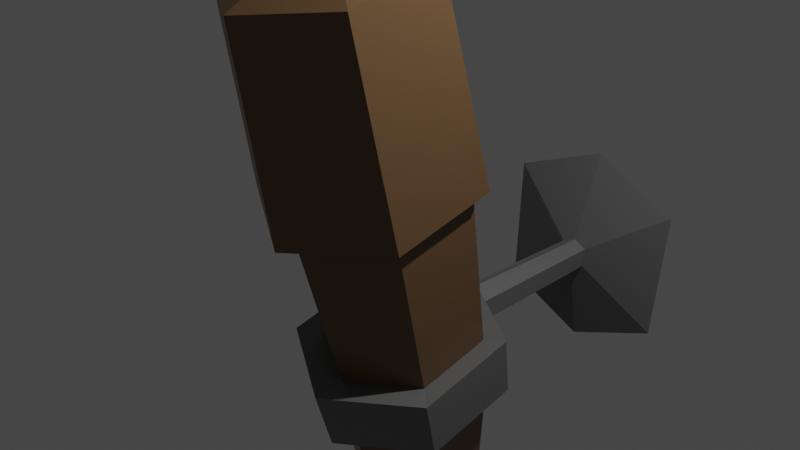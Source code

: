 # Source: torch.blend  (saved by Blender 3.1.7; exported with 4.5.12 LTS)
import bpy
from mathutils import Matrix  # noqa: F401  (used for matrix-valued properties, if any)

bpy.ops.wm.read_factory_settings(use_empty=True)
scene = bpy.context.scene
scene.name = 'Scene'

# ---- collections
col_collection = bpy.data.collections.new('Collection'); scene.collection.children.link(col_collection)

# ---- materials (node trees are filled in below, after node groups)
mat_material_001 = bpy.data.materials.new('Material.001')
mat_material_001.alpha_threshold = 0.0
mat_material_001.use_transparent_shadow = False
mat_material_001.line_color = (0.0, 0.0, 0.0, 1.0)
mat_material = bpy.data.materials.new('Material')
mat_material.use_transparent_shadow = False

# ---- material node trees
mat_material_001.use_nodes = True; mat_material_001.node_tree.nodes.clear()
_N = mat_material_001.node_tree.nodes; _L = mat_material_001.node_tree.links
n0 = _N.new('ShaderNodeOutputMaterial'); n0.name = 'Material Output'; n0.location = (300, 300)
n1 = _N.new('ShaderNodeBsdfPrincipled'); n1.name = 'Principled BSDF'; n1.location = (10, 300)
n1.distribution = 'GGX'
n1.subsurface_method = 'RANDOM_WALK_SKIN'
n1.inputs[0].default_value = (0.1574, 0.08903, 0.04168, 1.0)
n1.inputs[2].default_value = 0.4
n1.inputs[3].default_value = 1.45
n1.inputs[27].default_value = (0.0, 0.0, 0.0, 1.0)
n1.inputs[28].default_value = 1.0
_L.new(n1.outputs[0], n0.inputs[0])
n0.is_active_output = True
mat_material.use_nodes = True; mat_material.node_tree.nodes.clear()
_N = mat_material.node_tree.nodes; _L = mat_material.node_tree.links
n0 = _N.new('ShaderNodeBsdfPrincipled'); n0.name = 'Principled BSDF'; n0.location = (10, 300)
n0.distribution = 'GGX'
n0.subsurface_method = 'RANDOM_WALK_SKIN'
n0.inputs[0].default_value = (0.1626, 0.1626, 0.1626, 1.0)
n0.inputs[3].default_value = 1.45
n0.inputs[27].default_value = (0.0, 0.0, 0.0, 1.0)
n0.inputs[28].default_value = 1.0
n1 = _N.new('ShaderNodeOutputMaterial'); n1.name = 'Material Output'; n1.location = (300, 300)
_L.new(n0.outputs[0], n1.inputs[0])
n1.is_active_output = True

# ---- world
world_world = bpy.data.worlds.new('World'); scene.world = world_world
world_world.use_nodes = True; world_world.node_tree.nodes.clear()
_N = world_world.node_tree.nodes; _L = world_world.node_tree.links
n0 = _N.new('ShaderNodeOutputWorld'); n0.name = 'World Output'; n0.location = (300, 300)
n1 = _N.new('ShaderNodeBackground'); n1.name = 'Background'; n1.location = (10, 300)
n1.inputs[0].default_value = (0.05088, 0.05088, 0.05088, 1.0)
_L.new(n1.outputs[0], n0.inputs[0])
n0.is_active_output = True
world_world.color = (0.05088, 0.05088, 0.05088)
world_world.use_sun_shadow = False
world_world.sun_shadow_jitter_overblur = 0.0

# ---- cameras
cam_camera = bpy.data.cameras.new('Camera')
cam_camera.clip_end = 100.0
cam_camera.ortho_scale = 7.314

# ---- lights
light_light = bpy.data.lights.new('Light', 'POINT')
light_light.transmission_factor = 0.0
light_light.energy = 1000.0
light_light.shadow_soft_size = 0.1
light_light.shadow_maximum_resolution = 0.006
light_light.use_absolute_resolution = True

# ---- meshes
me_cylinder = bpy.data.meshes.new('Cylinder')
me_cylinder.from_pydata([(-1.118e-08, 1.934, -12.32), (0.0, 0.6531, 0.8919), (0.4132, 1.701, -12.42), (0.866, 0.1662, 0.6997), (0.4132, 1.237, -12.6), (0.866, -0.8077, 0.3152), (-5.215e-08, 1.004, -12.69), (-8.568e-08, -1.295, 0.1229), (-0.4132, 1.237, -12.6), (-0.866, -0.8077, 0.3152), (-0.4132, 1.701, -12.42), (-0.866, 0.1662, 0.6997), (-0.04835, 1.185, -1.938), (0.9807, 0.6061, -2.167), (0.9807, -0.5511, -2.623), (-0.04835, -1.13, -2.852), (-1.077, -0.5511, -2.623), (-1.077, 0.6061, -2.167), (-0.8264, 0.5379, -2.283), (-0.8264, -0.3339, -2.627), (-0.05123, -0.7698, -2.799), (0.724, -0.3339, -2.627), (0.724, 0.5379, -2.283), (-0.05123, 0.9738, -2.111), (-0.2155, 1.203, -6.37), (0.4065, 0.8531, -6.508), (0.4065, 0.1536, -6.784), (-0.2155, -0.1961, -6.922), (-0.8375, 0.1536, -6.784), (-0.8375, 0.8531, -6.508), (-0.06883, 1.084, -3.142), (0.6752, 0.6656, -3.307), (0.6752, -0.1711, -3.638), (-0.06883, -0.5895, -3.803), (-0.8128, -0.1711, -3.638), (-0.8128, 0.6656, -3.307), (-0.07171, 1.308, -3.143), (0.916, 0.753, -3.362), (0.916, -0.3577, -3.801), (-0.07171, -0.9131, -4.02), (-1.059, -0.3577, -3.801), (-1.059, 0.753, -3.362), (0.2066, 1.817, -12.37), (0.433, 0.4097, 0.7958), (0.4662, 0.8955, -2.052), (0.3364, 0.7558, -2.197), (0.09551, 1.028, -6.439), (0.3032, 0.8747, -3.225), (0.4221, 1.031, -3.252), (-0.2066, 1.817, -12.37), (-0.433, 0.4097, 0.7958), (-0.5629, 0.8955, -2.052), (-0.4388, 0.7558, -2.197), (-0.5265, 1.028, -6.439), (-0.4408, 0.8747, -3.225), (-0.5655, 1.031, -3.252), (-0.05291, 1.205, -2.175), (-0.06715, 1.28, -2.909), (0.1413, 1.111, -2.354), (0.1245, 1.163, -2.813), (-0.2525, 1.111, -2.354), (-0.2535, 1.163, -2.813), (-0.05391, 3.039, -2.251), (-0.06615, 3.017, -2.891), (0.1132, 3.029, -2.37), (0.09867, 3.019, -2.772), (-0.2255, 3.029, -2.37), (-0.2264, 3.019, -2.772), (-0.01925, 3.379, -0.4398), (-0.1008, 3.236, -4.702), (1.094, 3.314, -1.233), (0.9972, 3.25, -3.909), (-1.163, 3.314, -1.233), (-1.168, 3.25, -3.909), (0.0, 0.6377, 1.004), (0.866, 0.1507, 0.8122), (0.866, -0.8232, 0.4277), (-8.568e-08, -1.31, 0.2355), (-0.866, -0.8232, 0.4277), (-0.866, 0.1507, 0.8122), (0.433, 0.3942, 0.9084), (-0.433, 0.3942, 0.9084), (3.725e-09, 0.7772, 1.228), (1.043, 0.1909, 0.9962), (1.043, -0.9817, 0.5332), (-1.006e-07, -1.568, 0.3018), (-1.043, -0.9817, 0.5332), (-1.043, 0.1909, 0.9962), (0.5214, 0.484, 1.112), (-0.5214, 0.484, 1.112), (0.0, 0.1473, 5.025), (0.9309, -0.3762, 4.818), (0.9309, -1.423, 4.405), (-9.313e-08, -1.946, 4.198), (-0.9309, -1.423, 4.405), (-0.9309, -0.3762, 4.818), (0.4655, -0.1144, 4.922), (-0.4655, -0.1144, 4.922), (-7.451e-09, -0.07276, 5.088), (0.7115, -0.4728, 4.93), (0.7115, -1.273, 4.614), (-7.823e-08, -1.673, 4.456), (-0.7115, -1.273, 4.614), (-0.7115, -0.4728, 4.93), (0.3558, -0.2728, 5.009), (-0.3558, -0.2728, 5.009)], [], [(45, 43, 3, 22), (22, 3, 5, 21), (21, 5, 7, 20), (20, 7, 9, 19), (9, 7, 77, 78), (19, 9, 11, 18), (52, 50, 1, 23), (0, 42, 2, 4, 6, 8, 10, 49), (37, 13, 14, 38), (48, 44, 13, 37), (22, 21, 14, 13), (47, 30, 36, 48), (19, 18, 17, 16), (35, 34, 40, 41), (45, 22, 13, 44), (32, 31, 37, 38), (49, 53, 24, 0), (8, 28, 29, 10), (6, 27, 28, 8), (4, 26, 27, 6), (2, 25, 26, 4), (42, 46, 25, 2), (53, 54, 30, 24), (28, 34, 35, 29), (27, 33, 34, 28), (26, 32, 33, 27), (25, 31, 32, 26), (46, 47, 31, 25), (38, 14, 15, 39), (39, 15, 16, 40), (40, 16, 17, 41), (55, 51, 60, 61), (34, 33, 39, 40), (52, 23, 12, 51), (21, 20, 15, 14), (33, 32, 38, 39), (54, 35, 41, 55), (20, 19, 16, 15), (24, 30, 47, 46), (0, 24, 46, 42), (23, 45, 44, 12), (31, 47, 48, 37), (12, 44, 58, 56), (23, 1, 43, 45), (30, 54, 55, 36), (18, 52, 51, 17), (41, 17, 51, 55), (29, 35, 54, 53), (10, 29, 53, 49), (18, 11, 50, 52), (59, 57, 63, 65), (61, 60, 66, 67), (44, 48, 59, 58), (36, 55, 61, 57), (51, 12, 56, 60), (48, 36, 57, 59), (62, 64, 70, 68), (64, 65, 71, 70), (57, 61, 67, 63), (60, 56, 62, 66), (58, 59, 65, 64), (56, 58, 64, 62), (73, 72, 68, 69), (69, 68, 70, 71), (67, 66, 72, 73), (65, 63, 69, 71), (63, 67, 73, 69), (66, 62, 68, 72), (78, 77, 85, 86), (5, 3, 75, 76), (11, 9, 78, 79), (43, 1, 74, 80), (7, 5, 76, 77), (50, 11, 79, 81), (1, 50, 81, 74), (3, 43, 80, 75), (82, 89, 97, 90), (76, 75, 83, 84), (75, 80, 88, 83), (79, 78, 86, 87), (77, 76, 84, 85), (80, 74, 82, 88), (74, 81, 89, 82), (81, 79, 87, 89), (95, 94, 102, 103), (89, 87, 95, 97), (86, 85, 93, 94), (84, 83, 91, 92), (83, 88, 96, 91), (87, 86, 94, 95), (85, 84, 92, 93), (88, 82, 90, 96), (99, 104, 98, 105, 103, 102, 101, 100), (93, 92, 100, 101), (96, 90, 98, 104), (90, 97, 105, 98), (97, 95, 103, 105), (94, 93, 101, 102), (92, 91, 99, 100), (91, 96, 104, 99)])
me_cylinder.polygons.foreach_set('material_index', [0, 0, 0, 0, 0, 0, 0, 0, 1, 1, 1, 1, 1, 1, 1, 1, 0, 0, 0, 0, 0, 0, 0, 0, 0, 0, 0, 0, 1, 1, 1, 1, 1, 1, 1, 1, 1, 1, 0, 0, 1, 1, 1, 0, 1, 1, 1, 0, 0, 0, 1, 1, 1, 1, 1, 1, 1, 1, 1, 1, 1, 1, 1, 1, 1, 1, 1, 1, 0, 0, 0, 0, 0, 0, 0, 0, 0, 0, 0, 0, 0, 0, 0, 0, 0, 0, 0, 0, 0, 0, 0, 0, 0, 0, 0, 0, 0, 0, 0, 0])
_uv = me_cylinder.uv_layers.new(name='UVMap')
_uv.uv.foreach_set('vector', [0.9167, 0.8997, 0.9167, 1.0, 0.8333, 1.0, 0.8333, 0.8997, 0.8333, 0.8997, 0.8333, 1.0, 0.6667, 1.0, 0.6667, 0.8997, 0.6667, 0.8997, 0.6667, 1.0, 0.5, 1.0, 0.5, 0.8997, 0.5, 0.8997, 0.5, 1.0, 0.3333, 1.0, 0.3333, 0.8997, 0.3333, 1.0, 0.5, 1.0, 0.5, 1.0, 0.3333, 1.0, 0.3333, 0.8997, 0.3333, 1.0, 0.1667, 1.0, 0.1667, 0.8997, 0.08333, 0.8997, 0.08333, 1.0, -8.941e-08, 1.0, -8.941e-08, 0.8997, 0.75, 0.49, 0.8539, 0.43, 0.9578, 0.37, 0.9578, 0.13, 0.75, 0.01, 0.5422, 0.13, 0.5422, 0.37, 0.6461, 0.43, 0.8333, 0.8653, 0.8333, 0.8997, 0.6667, 0.8997, 0.6667, 0.8653, 0.9167, 0.8653, 0.9167, 0.8997, 0.8333, 0.8997, 0.8333, 0.8653, 0.8333, 0.8997, 0.6667, 0.8997, 0.6667, 0.8997, 0.8333, 0.8997, 0.9167, 0.8653, 1.0, 0.8653, 1.0, 0.8653, 0.9167, 0.8653, 0.3333, 0.8997, 0.1667, 0.8997, 0.1667, 0.8997, 0.3333, 0.8997, 0.1667, 0.8653, 0.3333, 0.8653, 0.3333, 0.8653, 0.1667, 0.8653, 0.9167, 0.8997, 0.8333, 0.8997, 0.8333, 0.8997, 0.9167, 0.8997, 0.6667, 0.8653, 0.8333, 0.8653, 0.8333, 0.8653, 0.6667, 0.8653, 0.08333, 0.5, 0.08333, 0.7305, -8.941e-08, 0.7305, -8.941e-08, 0.5, 0.3333, 0.5, 0.3333, 0.7305, 0.1667, 0.7305, 0.1667, 0.5, 0.5, 0.5, 0.5, 0.7305, 0.3333, 0.7305, 0.3333, 0.5, 0.6667, 0.5, 0.6667, 0.7305, 0.5, 0.7305, 0.5, 0.5, 0.8333, 0.5, 0.8333, 0.7305, 0.6667, 0.7305, 0.6667, 0.5, 0.9167, 0.5, 0.9167, 0.7305, 0.8333, 0.7305, 0.8333, 0.5, 0.08333, 0.7305, 0.08333, 0.8653, -8.941e-08, 0.8653, -8.941e-08, 0.7305, 0.3333, 0.7305, 0.3333, 0.8653, 0.1667, 0.8653, 0.1667, 0.7305, 0.5, 0.7305, 0.5, 0.8653, 0.3333, 0.8653, 0.3333, 0.7305, 0.6667, 0.7305, 0.6667, 0.8653, 0.5, 0.8653, 0.5, 0.7305, 0.8333, 0.7305, 0.8333, 0.8653, 0.6667, 0.8653, 0.6667, 0.7305, 0.9167, 0.7305, 0.9167, 0.8653, 0.8333, 0.8653, 0.8333, 0.7305, 0.6667, 0.8653, 0.6667, 0.8997, 0.5, 0.8997, 0.5, 0.8653, 0.5, 0.8653, 0.5, 0.8997, 0.3333, 0.8997, 0.3333, 0.8653, 0.3333, 0.8653, 0.3333, 0.8997, 0.1667, 0.8997, 0.1667, 0.8653, 0.08333, 0.8653, 0.08333, 0.8997, 0.08333, 0.8997, 0.08333, 0.8653, 0.3333, 0.8653, 0.5, 0.8653, 0.5, 0.8653, 0.3333, 0.8653, 0.08333, 0.8997, -8.941e-08, 0.8997, -8.941e-08, 0.8997, 0.08333, 0.8997, 0.6667, 0.8997, 0.5, 0.8997, 0.5, 0.8997, 0.6667, 0.8997, 0.5, 0.8653, 0.6667, 0.8653, 0.6667, 0.8653, 0.5, 0.8653, 0.08333, 0.8653, 0.1667, 0.8653, 0.1667, 0.8653, 0.08333, 0.8653, 0.5, 0.8997, 0.3333, 0.8997, 0.3333, 0.8997, 0.5, 0.8997, 1.0, 0.7305, 1.0, 0.8653, 0.9167, 0.8653, 0.9167, 0.7305, 1.0, 0.5, 1.0, 0.7305, 0.9167, 0.7305, 0.9167, 0.5, 1.0, 0.8997, 0.9167, 0.8997, 0.9167, 0.8997, 1.0, 0.8997, 0.8333, 0.8653, 0.9167, 0.8653, 0.9167, 0.8653, 0.8333, 0.8653, 1.0, 0.8997, 0.9167, 0.8997, 0.9167, 0.8997, 1.0, 0.8997, 1.0, 0.8997, 1.0, 1.0, 0.9167, 1.0, 0.9167, 0.8997, -8.941e-08, 0.8653, 0.08333, 0.8653, 0.08333, 0.8653, -8.941e-08, 0.8653, 0.1667, 0.8997, 0.08333, 0.8997, 0.08333, 0.8997, 0.1667, 0.8997, 0.1667, 0.8653, 0.1667, 0.8997, 0.08333, 0.8997, 0.08333, 0.8653, 0.1667, 0.7305, 0.1667, 0.8653, 0.08333, 0.8653, 0.08333, 0.7305, 0.1667, 0.5, 0.1667, 0.7305, 0.08333, 0.7305, 0.08333, 0.5, 0.1667, 0.8997, 0.1667, 1.0, 0.08333, 1.0, 0.08333, 0.8997, 0.9167, 0.8653, 1.0, 0.8653, 1.0, 0.8653, 0.9167, 0.8653, 0.08333, 0.8653, 0.08333, 0.8997, 0.08333, 0.8997, 0.08333, 0.8653, 0.9167, 0.8997, 0.9167, 0.8653, 0.9167, 0.8653, 0.9167, 0.8997, -8.941e-08, 0.8653, 0.08333, 0.8653, 0.08333, 0.8653, -8.941e-08, 0.8653, 0.08333, 0.8997, -8.941e-08, 0.8997, -8.941e-08, 0.8997, 0.08333, 0.8997, 0.9167, 0.8653, 1.0, 0.8653, 1.0, 0.8653, 0.9167, 0.8653, 1.0, 0.8997, 0.9167, 0.8997, 0.9167, 0.8997, 1.0, 0.8997, 0.9167, 0.8997, 0.9167, 0.8653, 0.9167, 0.8653, 0.9167, 0.8997, -8.941e-08, 0.8653, 0.08333, 0.8653, 0.08333, 0.8653, -8.941e-08, 0.8653, 0.08333, 0.8997, -8.941e-08, 0.8997, -8.941e-08, 0.8997, 0.08333, 0.8997, 0.9167, 0.8997, 0.9167, 0.8653, 0.9167, 0.8653, 0.9167, 0.8997, 1.0, 0.8997, 0.9167, 0.8997, 0.9167, 0.8997, 1.0, 0.8997, 0.08333, 0.8653, 0.08333, 0.8997, -8.941e-08, 0.8997, -8.941e-08, 0.8653, 1.0, 0.8653, 1.0, 0.8997, 0.9167, 0.8997, 0.9167, 0.8653, 0.08333, 0.8653, 0.08333, 0.8997, 0.08333, 0.8997, 0.08333, 0.8653, 0.9167, 0.8653, 1.0, 0.8653, 1.0, 0.8653, 0.9167, 0.8653, -8.941e-08, 0.8653, 0.08333, 0.8653, 0.08333, 0.8653, -8.941e-08, 0.8653, 0.08333, 0.8997, -8.941e-08, 0.8997, -8.941e-08, 0.8997, 0.08333, 0.8997, 0.3333, 1.0, 0.5, 1.0, 0.5, 1.0, 0.3333, 1.0, 0.6667, 1.0, 0.8333, 1.0, 0.8333, 1.0, 0.6667, 1.0, 0.1667, 1.0, 0.3333, 1.0, 0.3333, 1.0, 0.1667, 1.0, 0.9167, 1.0, 1.0, 1.0, 1.0, 1.0, 0.9167, 1.0, 0.5, 1.0, 0.6667, 1.0, 0.6667, 1.0, 0.5, 1.0, 0.08333, 1.0, 0.1667, 1.0, 0.1667, 1.0, 0.08333, 1.0, -8.941e-08, 1.0, 0.08333, 1.0, 0.08333, 1.0, -8.941e-08, 1.0, 0.8333, 1.0, 0.9167, 1.0, 0.9167, 1.0, 0.8333, 1.0, -8.941e-08, 1.0, 0.08333, 1.0, 0.08333, 1.0, -8.941e-08, 1.0, 0.6667, 1.0, 0.8333, 1.0, 0.8333, 1.0, 0.6667, 1.0, 0.8333, 1.0, 0.9167, 1.0, 0.9167, 1.0, 0.8333, 1.0, 0.1667, 1.0, 0.3333, 1.0, 0.3333, 1.0, 0.1667, 1.0, 0.5, 1.0, 0.6667, 1.0, 0.6667, 1.0, 0.5, 1.0, 0.9167, 1.0, 1.0, 1.0, 1.0, 1.0, 0.9167, 1.0, -8.941e-08, 1.0, 0.08333, 1.0, 0.08333, 1.0, -8.941e-08, 1.0, 0.08333, 1.0, 0.1667, 1.0, 0.1667, 1.0, 0.08333, 1.0, 0.1667, 1.0, 0.3333, 1.0, 0.3333, 1.0, 0.1667, 1.0, 0.08333, 1.0, 0.1667, 1.0, 0.1667, 1.0, 0.08333, 1.0, 0.3333, 1.0, 0.5, 1.0, 0.5, 1.0, 0.3333, 1.0, 0.6667, 1.0, 0.8333, 1.0, 0.8333, 1.0, 0.6667, 1.0, 0.8333, 1.0, 0.9167, 1.0, 0.9167, 1.0, 0.8333, 1.0, 0.1667, 1.0, 0.3333, 1.0, 0.3333, 1.0, 0.1667, 1.0, 0.5, 1.0, 0.6667, 1.0, 0.6667, 1.0, 0.5, 1.0, 0.9167, 1.0, 1.0, 1.0, 1.0, 1.0, 0.9167, 1.0, 0.4578, 0.37, 0.3539, 0.43, 0.25, 0.49, 0.1461, 0.43, 0.04215, 0.37, 0.04215, 0.13, 0.25, 0.01, 0.4578, 0.13, 0.5, 1.0, 0.6667, 1.0, 0.6667, 1.0, 0.5, 1.0, 0.9167, 1.0, 1.0, 1.0, 1.0, 1.0, 0.9167, 1.0, -8.941e-08, 1.0, 0.08333, 1.0, 0.08333, 1.0, -8.941e-08, 1.0, 0.08333, 1.0, 0.1667, 1.0, 0.1667, 1.0, 0.08333, 1.0, 0.3333, 1.0, 0.5, 1.0, 0.5, 1.0, 0.3333, 1.0, 0.6667, 1.0, 0.8333, 1.0, 0.8333, 1.0, 0.6667, 1.0, 0.8333, 1.0, 0.9167, 1.0, 0.9167, 1.0, 0.8333, 1.0])
me_cylinder.materials.append(mat_material_001)
me_cylinder.materials.append(mat_material)
me_cylinder.use_remesh_fix_poles = True
me_cylinder.use_remesh_preserve_attributes = False
me_cylinder.update()

# ---- objects
ob_light = bpy.data.objects.new('Light', light_light)
ob_camera = bpy.data.objects.new('Camera', cam_camera)
ob_torch = bpy.data.objects.new('torch', me_cylinder)

# ---- transforms, parenting, visibility, modifiers, constraints
ob_light.location = (4.076, 1.005, 5.904)
ob_light.rotation_euler = (0.6503, 0.05522, 1.866)
ob_light.lock_rotations_4d = False
ob_light.empty_display_type = 'ARROWS'
ob_light.color = (0.0, 0.0, 0.0, 0.0)
ob_light.lineart.crease_threshold = 0.0
ob_camera.location = (7.359, -6.926, 4.958)
ob_camera.rotation_euler = (1.109, 0.0, 0.8149)
ob_camera.lock_rotations_4d = False
ob_camera.empty_display_type = 'ARROWS'
ob_camera.color = (0.0, 0.0, 0.0, 0.0)
ob_camera.display_type = 'WIRE'
ob_camera.lineart.crease_threshold = 0.0
ob_torch.location = (0.0, 0.0, 0.0)
ob_torch.scale = (1.0, 1.0, 0.5902)

# ---- collection membership
col_collection.objects.link(ob_light)
col_collection.objects.link(ob_camera)
col_collection.objects.link(ob_torch)

# ---- scene / render settings (as saved in the file)
scene.camera = ob_camera
scene.frame_start = 1; scene.frame_end = 250; scene.frame_set(1)
scene.render.engine = 'BLENDER_EEVEE_NEXT'
scene.cycles.sampling_pattern = 'TABULATED_SOBOL'
scene.cycles.use_light_tree = False
scene.view_settings.view_transform = 'Filmic'
bpy.context.view_layer.update()
